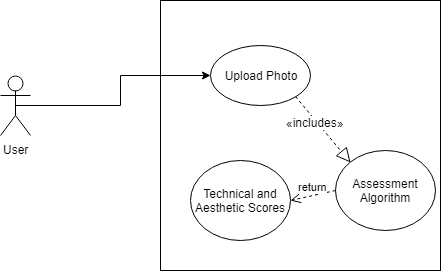

The diagram above was exported from draw.io. Its source (the exported page's mxGraphModel, read from the mxfile embedded in the PNG):
<mxGraphModel dx="992" dy="822" grid="1" gridSize="10" guides="1" tooltips="1" connect="1" arrows="1" fold="1" page="1" pageScale="1" pageWidth="850" pageHeight="1100" math="0" shadow="0">
  <root>
    <mxCell id="0" />
    <mxCell id="1" parent="0" />
    <mxCell id="PQKeNshy9Roua9PIfiLL-2" value="" style="rounded=0;whiteSpace=wrap;html=1;" vertex="1" parent="1">
      <mxGeometry x="250" y="380" width="280" height="270" as="geometry" />
    </mxCell>
    <mxCell id="PQKeNshy9Roua9PIfiLL-19" style="edgeStyle=orthogonalEdgeStyle;rounded=0;orthogonalLoop=1;jettySize=auto;html=1;exitX=0.5;exitY=0.5;exitDx=0;exitDy=0;exitPerimeter=0;entryX=0;entryY=0.5;entryDx=0;entryDy=0;" edge="1" parent="1" source="PQKeNshy9Roua9PIfiLL-3" target="PQKeNshy9Roua9PIfiLL-4">
      <mxGeometry relative="1" as="geometry" />
    </mxCell>
    <mxCell id="PQKeNshy9Roua9PIfiLL-3" value="User" style="shape=umlActor;verticalLabelPosition=bottom;labelBackgroundColor=#ffffff;verticalAlign=top;html=1;outlineConnect=0;" vertex="1" parent="1">
      <mxGeometry x="90" y="455" width="30" height="60" as="geometry" />
    </mxCell>
    <mxCell id="PQKeNshy9Roua9PIfiLL-4" value="Upload Photo&lt;br&gt;" style="ellipse;whiteSpace=wrap;html=1;" vertex="1" parent="1">
      <mxGeometry x="300" y="425" width="100" height="60" as="geometry" />
    </mxCell>
    <mxCell id="PQKeNshy9Roua9PIfiLL-9" value="Assessment Algorithm" style="ellipse;whiteSpace=wrap;html=1;" vertex="1" parent="1">
      <mxGeometry x="425" y="530" width="100" height="80" as="geometry" />
    </mxCell>
    <mxCell id="PQKeNshy9Roua9PIfiLL-11" value="" style="endArrow=block;dashed=1;endFill=0;endSize=12;html=1;exitX=1;exitY=1;exitDx=0;exitDy=0;entryX=0;entryY=0;entryDx=0;entryDy=0;" edge="1" parent="1" source="PQKeNshy9Roua9PIfiLL-4" target="PQKeNshy9Roua9PIfiLL-9">
      <mxGeometry width="160" relative="1" as="geometry">
        <mxPoint x="40" y="710" as="sourcePoint" />
        <mxPoint x="200" y="710" as="targetPoint" />
      </mxGeometry>
    </mxCell>
    <mxCell id="PQKeNshy9Roua9PIfiLL-14" value="«includes»" style="text;html=1;resizable=0;points=[];align=center;verticalAlign=middle;labelBackgroundColor=#ffffff;" vertex="1" connectable="0" parent="PQKeNshy9Roua9PIfiLL-11">
      <mxGeometry x="-0.2584" y="-2" relative="1" as="geometry">
        <mxPoint as="offset" />
      </mxGeometry>
    </mxCell>
    <mxCell id="PQKeNshy9Roua9PIfiLL-20" value="return" style="html=1;verticalAlign=bottom;endArrow=open;dashed=1;endSize=8;exitX=0;exitY=0.5;exitDx=0;exitDy=0;entryX=1;entryY=0.5;entryDx=0;entryDy=0;" edge="1" parent="1" source="PQKeNshy9Roua9PIfiLL-9" target="PQKeNshy9Roua9PIfiLL-21">
      <mxGeometry relative="1" as="geometry">
        <mxPoint x="375" y="569.5" as="sourcePoint" />
        <mxPoint x="350" y="570" as="targetPoint" />
      </mxGeometry>
    </mxCell>
    <mxCell id="PQKeNshy9Roua9PIfiLL-21" value="Technical and Aesthetic Scores" style="ellipse;whiteSpace=wrap;html=1;" vertex="1" parent="1">
      <mxGeometry x="280" y="540" width="100" height="80" as="geometry" />
    </mxCell>
  </root>
</mxGraphModel>